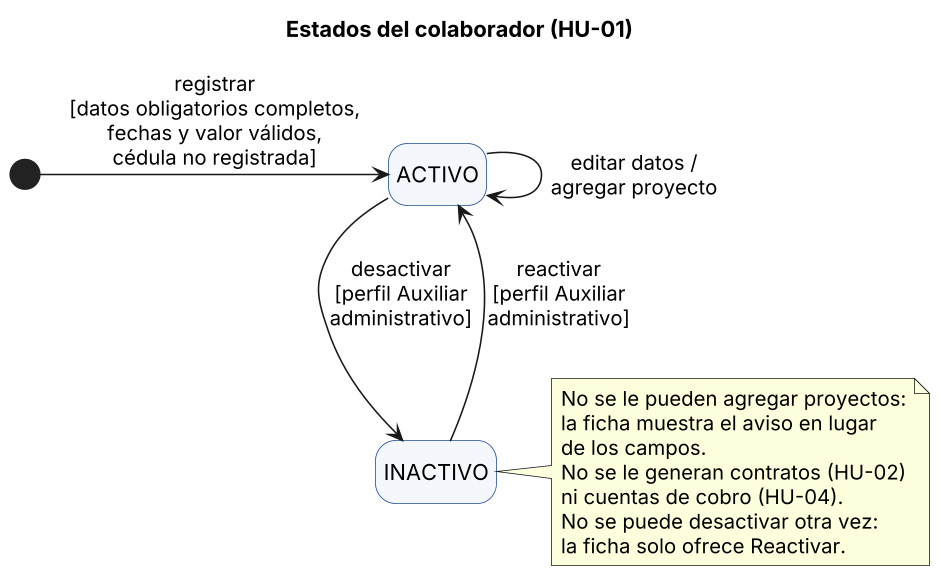

The diagram above was rendered by PlantUML. Its source (embedded in the PNG):
@startuml
skinparam dpi 150
skinparam defaultFontName Arial
skinparam shadowing false
hide empty description
skinparam state {
  BackgroundColor #F4F7FB
  BorderColor #1F4E8C
}
title Estados del colaborador (HU-01)
[*] -right-> ACTIVO : registrar\n[datos obligatorios completos,\nfechas y valor válidos,\ncédula no registrada]
ACTIVO -down-> INACTIVO : desactivar\n[perfil Auxiliar\nadministrativo]
INACTIVO -up-> ACTIVO : reactivar\n[perfil Auxiliar\nadministrativo]
ACTIVO -right-> ACTIVO : editar datos /\nagregar proyecto
note right of INACTIVO
  No se le pueden agregar proyectos:
  la ficha muestra el aviso en lugar
  de los campos.
  No se le generan contratos (HU-02)
  ni cuentas de cobro (HU-04).
  No se puede desactivar otra vez:
  la ficha solo ofrece Reactivar.
end note
@enduml